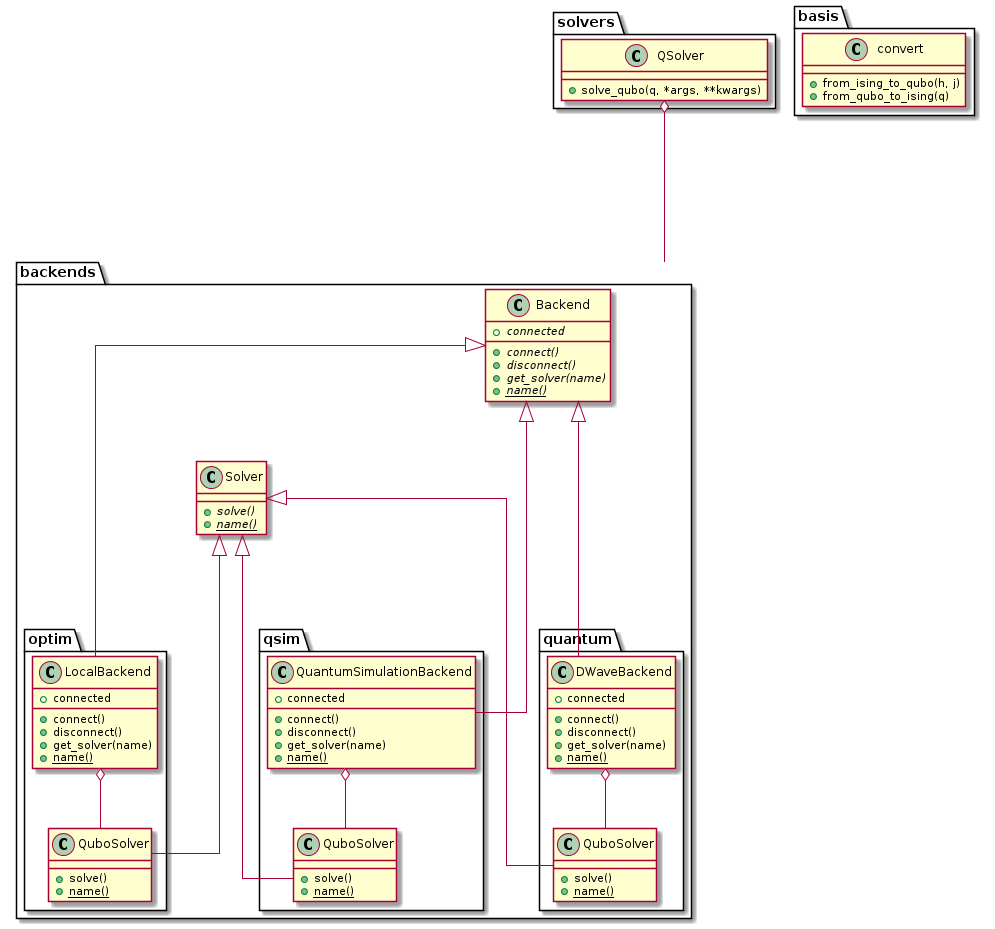

The diagram above was rendered by PlantUML. Its source (embedded in the PNG):
@startuml
'left to right direction
skinparam linetype ortho

package backends {
  class Backend {
    {abstract} +connect()
    {abstract} +disconnect()
    {abstract} +get_solver(name)
    {abstract} {static} +name()
    {abstract} +connected
  }

  class Solver {
    {abstract} +solve()
    {abstract} {static} +name()
  }


  package quantum {
    class DWaveBackend {
      +connect()
      +disconnect()
      +get_solver(name)
      {static} +name()
      +connected
    }
    class quantum.QuboSolver {
      +solve()
      {static} +name()
    }
  }


  package optim {
    class LocalBackend {
      +connect()
      +disconnect()
      +get_solver(name)
      {static} +name()
      +connected
    }
    class optim.QuboSolver {
      +solve()
      {static} +name()
    }
  }

  package qsim {
    class QuantumSimulationBackend {
      +connect()
      +disconnect()
      +get_solver(name)
      {static} +name()
      +connected
    }
    class qsim.QuboSolver {
      +solve()
      {static} +name()
    }

  }

  Backend <|---- DWaveBackend
  Backend <|---- LocalBackend
  Backend <|---- QuantumSimulationBackend
  
  Solver <|---- quantum.QuboSolver
  Solver <|---- optim.QuboSolver
  Solver <|---- qsim.QuboSolver

  DWaveBackend o-- quantum.QuboSolver
  LocalBackend o-- optim.QuboSolver
  QuantumSimulationBackend o-- qsim.QuboSolver

}


package basis {

  class convert {
    +from_ising_to_qubo(h, j)
    +from_qubo_to_ising(q)
  }
}


package solvers {
  class QSolver {
    +solve_qubo(q, *args, **kwargs)
  }
}


QSolver o---- backends
@enduml